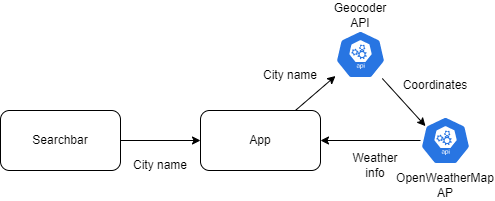

The diagram above was exported from draw.io. Its source (the exported page's mxGraphModel, read from the mxfile embedded in the PNG):
<mxGraphModel dx="0" dy="323" grid="1" gridSize="10" guides="1" tooltips="1" connect="1" arrows="1" fold="1" page="1" pageScale="1" pageWidth="850" pageHeight="1100" math="0" shadow="0">
  <root>
    <mxCell id="0" />
    <mxCell id="1" parent="0" />
    <mxCell id="6" style="edgeStyle=none;html=1;" edge="1" parent="1" source="2" target="3">
      <mxGeometry relative="1" as="geometry" />
    </mxCell>
    <mxCell id="2" value="Searchbar" style="rounded=1;whiteSpace=wrap;html=1;" vertex="1" parent="1">
      <mxGeometry x="40" y="140" width="120" height="60" as="geometry" />
    </mxCell>
    <mxCell id="9" style="edgeStyle=none;html=1;" edge="1" parent="1" source="3" target="7">
      <mxGeometry relative="1" as="geometry" />
    </mxCell>
    <mxCell id="3" value="App" style="rounded=1;whiteSpace=wrap;html=1;" vertex="1" parent="1">
      <mxGeometry x="240" y="140" width="120" height="60" as="geometry" />
    </mxCell>
    <mxCell id="11" style="edgeStyle=none;html=1;" edge="1" parent="1" source="4" target="3">
      <mxGeometry relative="1" as="geometry" />
    </mxCell>
    <mxCell id="4" value="" style="sketch=0;html=1;dashed=0;whitespace=wrap;fillColor=#2875E2;strokeColor=#ffffff;points=[[0.005,0.63,0],[0.1,0.2,0],[0.9,0.2,0],[0.5,0,0],[0.995,0.63,0],[0.72,0.99,0],[0.5,1,0],[0.28,0.99,0]];verticalLabelPosition=bottom;align=center;verticalAlign=top;shape=mxgraph.kubernetes.icon;prIcon=api" vertex="1" parent="1">
      <mxGeometry x="460" y="146" width="50" height="48" as="geometry" />
    </mxCell>
    <mxCell id="5" value="OpenWeatherMap&lt;br&gt;AP" style="text;strokeColor=none;align=center;fillColor=none;html=1;verticalAlign=middle;whiteSpace=wrap;rounded=0;" vertex="1" parent="1">
      <mxGeometry x="455" y="200" width="60" height="30" as="geometry" />
    </mxCell>
    <mxCell id="10" style="edgeStyle=none;html=1;entryX=0.1;entryY=0.2;entryDx=0;entryDy=0;entryPerimeter=0;" edge="1" parent="1" source="7" target="4">
      <mxGeometry relative="1" as="geometry" />
    </mxCell>
    <mxCell id="7" value="" style="sketch=0;html=1;dashed=0;whitespace=wrap;fillColor=#2875E2;strokeColor=#ffffff;points=[[0.005,0.63,0],[0.1,0.2,0],[0.9,0.2,0],[0.5,0,0],[0.995,0.63,0],[0.72,0.99,0],[0.5,1,0],[0.28,0.99,0]];verticalLabelPosition=bottom;align=center;verticalAlign=top;shape=mxgraph.kubernetes.icon;prIcon=api" vertex="1" parent="1">
      <mxGeometry x="375" y="60" width="50" height="48" as="geometry" />
    </mxCell>
    <mxCell id="8" value="Geocoder&lt;br&gt;API" style="text;strokeColor=none;align=center;fillColor=none;html=1;verticalAlign=middle;whiteSpace=wrap;rounded=0;" vertex="1" parent="1">
      <mxGeometry x="370" y="30" width="60" height="30" as="geometry" />
    </mxCell>
    <mxCell id="12" value="City name" style="text;strokeColor=none;align=center;fillColor=none;html=1;verticalAlign=middle;whiteSpace=wrap;rounded=0;" vertex="1" parent="1">
      <mxGeometry x="170" y="180" width="60" height="30" as="geometry" />
    </mxCell>
    <mxCell id="13" value="City name" style="text;strokeColor=none;align=center;fillColor=none;html=1;verticalAlign=middle;whiteSpace=wrap;rounded=0;" vertex="1" parent="1">
      <mxGeometry x="300" y="90" width="60" height="30" as="geometry" />
    </mxCell>
    <mxCell id="14" value="Coordinates" style="text;strokeColor=none;align=center;fillColor=none;html=1;verticalAlign=middle;whiteSpace=wrap;rounded=0;" vertex="1" parent="1">
      <mxGeometry x="445" y="100" width="60" height="30" as="geometry" />
    </mxCell>
    <mxCell id="15" value="Weather info" style="text;strokeColor=none;align=center;fillColor=none;html=1;verticalAlign=middle;whiteSpace=wrap;rounded=0;" vertex="1" parent="1">
      <mxGeometry x="385" y="180" width="60" height="30" as="geometry" />
    </mxCell>
  </root>
</mxGraphModel>